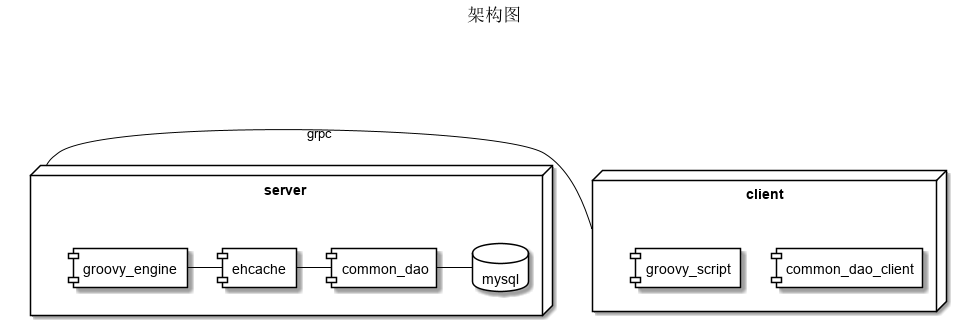

The diagram above was rendered by PlantUML. Its source (embedded in the PNG):
@startuml
skinparam note {
    arrowColor black
    BorderColor black
    BackgroundColor white
}

skinparam activity {
    arrowColor black
    BorderColor black
    BackgroundColor white
}

skinparam class {
    arrowColor black
    BorderColor black
    BackgroundColor white
}

skinparam package {
    arrowColor black
    BorderColor black
    BackgroundColor white
}

skinparam actor {
    arrowColor black
    BorderColor black
    BackgroundColor white
}

skinparam usecase {
    arrowColor black
    BorderColor black
    BackgroundColor white
}

skinparam object {
    arrowColor black
    BorderColor black
    BackgroundColor white
}

skinparam component {
    arrowColor black
    BorderColor black
    BackgroundColor white
}

skinparam state {
    arrowColor black
    BorderColor black
    BackgroundColor white
}

skinparam artifact {
    arrowColor black
    BorderColor black
    BackgroundColor white
}

skinparam node {
    arrowColor black
    BorderColor black
    BackgroundColor white
}

skinparam database {
    arrowColor black
    BorderColor black
    BackgroundColor white
}

skinparam storage {
    arrowColor black
    BorderColor black
    BackgroundColor white
}

skinparam boundary {
    arrowColor black
    BorderColor black
    BackgroundColor white
}

skinparam control {
    arrowColor black
    BorderColor black
    BackgroundColor white
}

skinparam entity {
    arrowColor black
    BorderColor black
    BackgroundColor white
}

skinparam interface {
    arrowColor black
    BorderColor black
    BackgroundColor white
}

skinparam sequence {
    ArrowColor black
    BorderColor black
    BackgroundColor white

    LifeLineBorderColor black
    LifeLineBackgroundColor white

    ParticipantBorderColor black
    ParticipantBackgroundColor white

    ActorBorderColor black
    ActorBackgroundColor white
}

title 架构图


node client {
    component common_dao_client
    component groovy_script
}

node server {
    database mysql
    component ehcache
    component groovy_engine
    component common_dao
    ehcache - common_dao
    common_dao - mysql
    groovy_engine - ehcache
}

server - client: grpc

@enduml